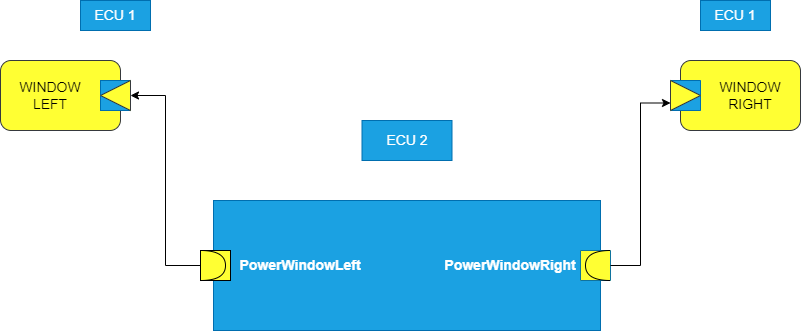

The diagram above was exported from draw.io. Its source (the exported page's mxGraphModel, read from the mxfile embedded in the PNG):
<mxGraphModel dx="868" dy="492" grid="1" gridSize="10" guides="1" tooltips="1" connect="1" arrows="1" fold="1" page="1" pageScale="1" pageWidth="850" pageHeight="1100" math="0" shadow="0">
  <root>
    <mxCell id="0" />
    <mxCell id="1" parent="0" />
    <mxCell id="IaV_z1gK6k4L8uzmyNAj-1" value="" style="rounded=0;whiteSpace=wrap;html=1;fillColor=#1ba1e2;strokeColor=#006EAF;fontColor=#ffffff;" vertex="1" parent="1">
      <mxGeometry x="243" y="270" width="387" height="130" as="geometry" />
    </mxCell>
    <mxCell id="IaV_z1gK6k4L8uzmyNAj-28" value="" style="rounded=1;whiteSpace=wrap;html=1;fontSize=14;fillColor=#FFFF33;strokeColor=#36393d;" vertex="1" parent="1">
      <mxGeometry x="30" y="130" width="120" height="70" as="geometry" />
    </mxCell>
    <mxCell id="IaV_z1gK6k4L8uzmyNAj-29" value="" style="rounded=1;whiteSpace=wrap;html=1;fontSize=14;fillColor=#FFFF33;strokeColor=#36393d;" vertex="1" parent="1">
      <mxGeometry x="710" y="130" width="120" height="70" as="geometry" />
    </mxCell>
    <mxCell id="IaV_z1gK6k4L8uzmyNAj-30" value="" style="whiteSpace=wrap;html=1;aspect=fixed;fontSize=14;fillColor=#1ba1e2;strokeColor=#006EAF;fontColor=#ffffff;" vertex="1" parent="1">
      <mxGeometry x="130" y="150" width="30" height="30" as="geometry" />
    </mxCell>
    <mxCell id="IaV_z1gK6k4L8uzmyNAj-31" value="" style="triangle;whiteSpace=wrap;html=1;fontSize=14;direction=west;fillColor=#FFFF33;strokeColor=#36393d;" vertex="1" parent="1">
      <mxGeometry x="130" y="150" width="30" height="30" as="geometry" />
    </mxCell>
    <mxCell id="IaV_z1gK6k4L8uzmyNAj-32" value="" style="whiteSpace=wrap;html=1;aspect=fixed;fontSize=14;direction=west;fillColor=#1ba1e2;strokeColor=#006EAF;fontColor=#ffffff;" vertex="1" parent="1">
      <mxGeometry x="700" y="150" width="30" height="30" as="geometry" />
    </mxCell>
    <mxCell id="IaV_z1gK6k4L8uzmyNAj-33" value="" style="triangle;whiteSpace=wrap;html=1;fontSize=14;direction=east;fillColor=#FFFF33;strokeColor=#36393d;" vertex="1" parent="1">
      <mxGeometry x="700" y="150" width="30" height="30" as="geometry" />
    </mxCell>
    <mxCell id="IaV_z1gK6k4L8uzmyNAj-38" style="edgeStyle=orthogonalEdgeStyle;rounded=0;orthogonalLoop=1;jettySize=auto;html=1;exitX=0;exitY=0.5;exitDx=0;exitDy=0;entryX=0;entryY=0.5;entryDx=0;entryDy=0;fontSize=14;" edge="1" parent="1" source="IaV_z1gK6k4L8uzmyNAj-34" target="IaV_z1gK6k4L8uzmyNAj-31">
      <mxGeometry relative="1" as="geometry" />
    </mxCell>
    <mxCell id="IaV_z1gK6k4L8uzmyNAj-34" value="" style="whiteSpace=wrap;html=1;aspect=fixed;fontSize=14;fillColor=#FFFF33;" vertex="1" parent="1">
      <mxGeometry x="230" y="320" width="30" height="30" as="geometry" />
    </mxCell>
    <mxCell id="IaV_z1gK6k4L8uzmyNAj-36" value="" style="whiteSpace=wrap;html=1;aspect=fixed;fontSize=14;direction=west;fillColor=#FFFF33;strokeColor=#10739e;" vertex="1" parent="1">
      <mxGeometry x="610" y="320" width="30" height="30" as="geometry" />
    </mxCell>
    <mxCell id="IaV_z1gK6k4L8uzmyNAj-39" style="edgeStyle=orthogonalEdgeStyle;rounded=0;orthogonalLoop=1;jettySize=auto;html=1;exitX=1;exitY=0.5;exitDx=0;exitDy=0;exitPerimeter=0;entryX=0;entryY=0.75;entryDx=0;entryDy=0;fontSize=14;" edge="1" parent="1" target="IaV_z1gK6k4L8uzmyNAj-33">
      <mxGeometry relative="1" as="geometry">
        <mxPoint x="640" y="335" as="sourcePoint" />
      </mxGeometry>
    </mxCell>
    <mxCell id="IaV_z1gK6k4L8uzmyNAj-40" value="&lt;b&gt;PowerWindowLeft&lt;/b&gt;" style="text;html=1;align=center;verticalAlign=middle;whiteSpace=wrap;rounded=0;fontSize=14;fontColor=#FFFFFF;" vertex="1" parent="1">
      <mxGeometry x="300" y="320" width="60" height="30" as="geometry" />
    </mxCell>
    <mxCell id="IaV_z1gK6k4L8uzmyNAj-41" value="&lt;b&gt;PowerWindowRight&lt;/b&gt;" style="text;html=1;strokeColor=none;fillColor=none;align=center;verticalAlign=middle;whiteSpace=wrap;rounded=0;fontSize=14;fontColor=#FFFFFF;" vertex="1" parent="1">
      <mxGeometry x="510" y="320" width="60" height="30" as="geometry" />
    </mxCell>
    <mxCell id="IaV_z1gK6k4L8uzmyNAj-42" value="WINDOW LEFT" style="text;html=1;strokeColor=none;fillColor=none;align=center;verticalAlign=middle;whiteSpace=wrap;rounded=0;fontSize=14;" vertex="1" parent="1">
      <mxGeometry x="50" y="150" width="60" height="30" as="geometry" />
    </mxCell>
    <mxCell id="IaV_z1gK6k4L8uzmyNAj-43" value="WINDOW RIGHT" style="text;html=1;strokeColor=none;fillColor=none;align=center;verticalAlign=middle;whiteSpace=wrap;rounded=0;fontSize=14;" vertex="1" parent="1">
      <mxGeometry x="750" y="150" width="60" height="30" as="geometry" />
    </mxCell>
    <mxCell id="IaV_z1gK6k4L8uzmyNAj-44" value="" style="rounded=0;whiteSpace=wrap;html=1;fontSize=14;fillColor=#1ba1e2;fontColor=#ffffff;strokeColor=#006EAF;" vertex="1" parent="1">
      <mxGeometry x="110" y="70" width="70" height="30" as="geometry" />
    </mxCell>
    <mxCell id="IaV_z1gK6k4L8uzmyNAj-45" value="&lt;font color=&quot;#ffffff&quot;&gt;ECU 1&lt;/font&gt;" style="text;html=1;strokeColor=none;fillColor=none;align=center;verticalAlign=middle;whiteSpace=wrap;rounded=0;fontSize=14;" vertex="1" parent="1">
      <mxGeometry x="115" y="70" width="60" height="30" as="geometry" />
    </mxCell>
    <mxCell id="IaV_z1gK6k4L8uzmyNAj-47" value="" style="rounded=0;whiteSpace=wrap;html=1;fontSize=14;fillColor=#1ba1e2;fontColor=#ffffff;strokeColor=#006EAF;" vertex="1" parent="1">
      <mxGeometry x="730" y="70" width="70" height="30" as="geometry" />
    </mxCell>
    <mxCell id="IaV_z1gK6k4L8uzmyNAj-48" value="&lt;font color=&quot;#ffffff&quot;&gt;ECU 1&lt;/font&gt;" style="text;html=1;strokeColor=none;fillColor=none;align=center;verticalAlign=middle;whiteSpace=wrap;rounded=0;fontSize=14;" vertex="1" parent="1">
      <mxGeometry x="735" y="70" width="60" height="30" as="geometry" />
    </mxCell>
    <mxCell id="IaV_z1gK6k4L8uzmyNAj-49" value="ECU 2" style="rounded=0;whiteSpace=wrap;html=1;fontSize=14;fillColor=#1ba1e2;fontColor=#ffffff;strokeColor=#006EAF;" vertex="1" parent="1">
      <mxGeometry x="391.5" y="190" width="90" height="40" as="geometry" />
    </mxCell>
    <mxCell id="IaV_z1gK6k4L8uzmyNAj-51" value="" style="shape=requiredInterface;html=1;verticalLabelPosition=bottom;sketch=0;fontSize=14;" vertex="1" parent="1">
      <mxGeometry x="230" y="320" width="25" height="30" as="geometry" />
    </mxCell>
    <mxCell id="IaV_z1gK6k4L8uzmyNAj-52" value="" style="shape=requiredInterface;html=1;verticalLabelPosition=bottom;sketch=0;fontSize=14;direction=west;" vertex="1" parent="1">
      <mxGeometry x="615" y="320" width="25" height="30" as="geometry" />
    </mxCell>
  </root>
</mxGraphModel>